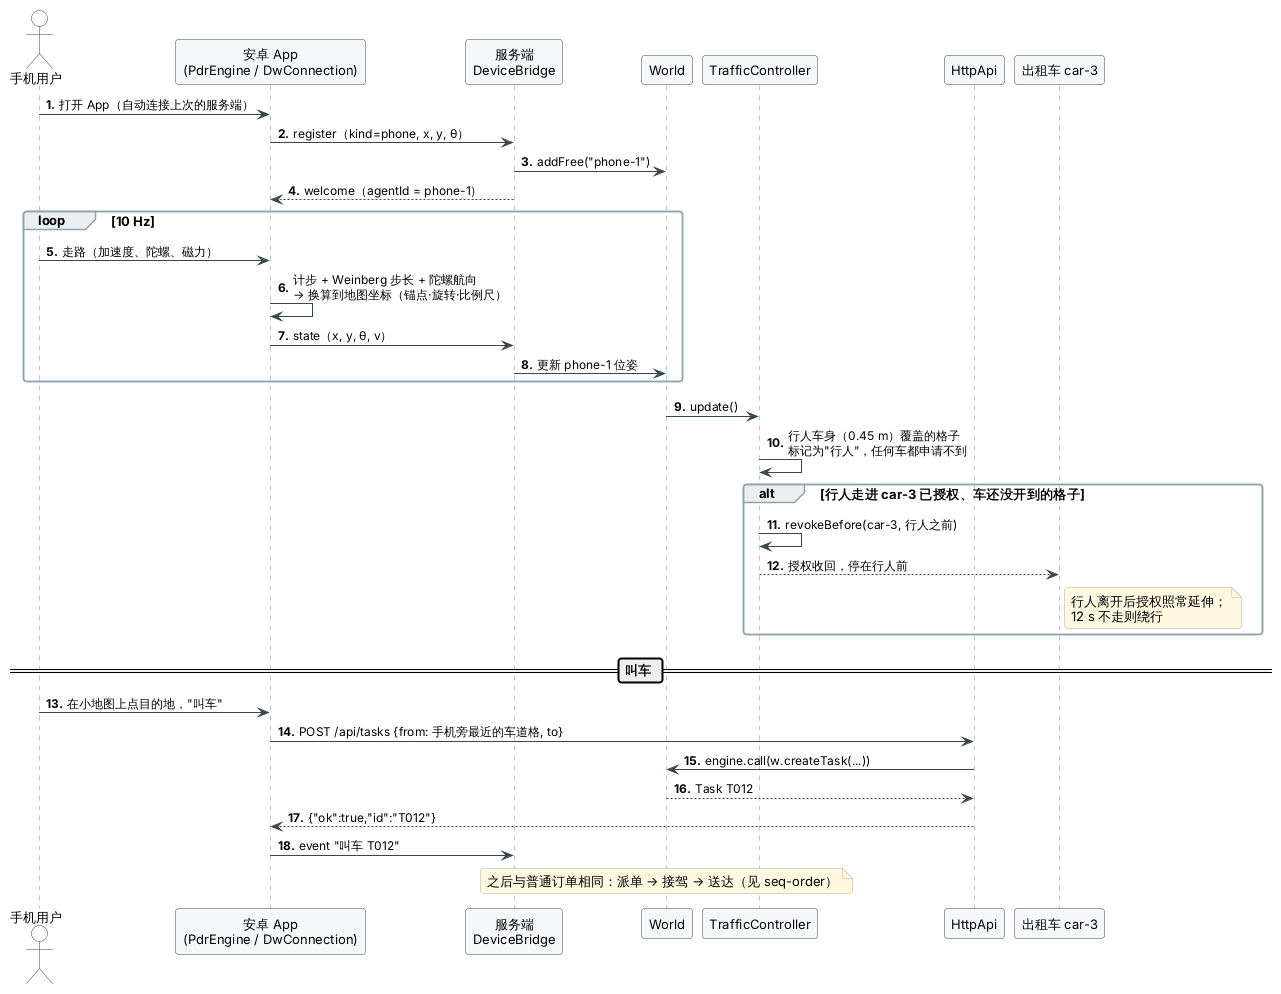

The diagram above was rendered by PlantUML. Its source (embedded in the PNG):
@startuml seq-phone
' 时序图（五）：手机作为行人智能体接入，出租车给行人让路；手机叫车。
!include _style.iuml
autonumber "<b>0."

actor "手机用户" as U
participant "安卓 App\n(PdrEngine / DwConnection)" as App
participant "服务端\nDeviceBridge" as Br
participant "World" as W
participant "TrafficController" as TC
participant "HttpApi" as Http
participant "出租车 car-3" as Car

U -> App : 打开 App（自动连接上次的服务端）
App -> Br : register（kind=phone, x, y, θ）
Br -> W : addFree("phone-1")
Br --> App : welcome（agentId = phone-1）

loop 10 Hz
  U -> App : 走路（加速度、陀螺、磁力）
  App -> App : 计步 + Weinberg 步长 + 陀螺航向\n→ 换算到地图坐标（锚点·旋转·比例尺）
  App -> Br : state（x, y, θ, v）
  Br -> W : 更新 phone-1 位姿
end

W -> TC : update()
TC -> TC : 行人车身（0.45 m）覆盖的格子\n标记为"行人"，任何车都申请不到
alt 行人走进 car-3 已授权、车还没开到的格子
  TC -> TC : revokeBefore(car-3, 行人之前)
  TC --> Car : 授权收回，停在行人前
  note right of Car : 行人离开后授权照常延伸；\n12 s 不走则绕行
end

== 叫车 ==
U -> App : 在小地图上点目的地，"叫车"
App -> Http : POST /api/tasks {from: 手机旁最近的车道格, to}
Http -> W : engine.call(w.createTask(...))
W --> Http : Task T012
Http --> App : {"ok":true,"id":"T012"}
App -> Br : event "叫车 T012"
note over W : 之后与普通订单相同：派单 → 接驾 → 送达（见 seq-order）
@enduml